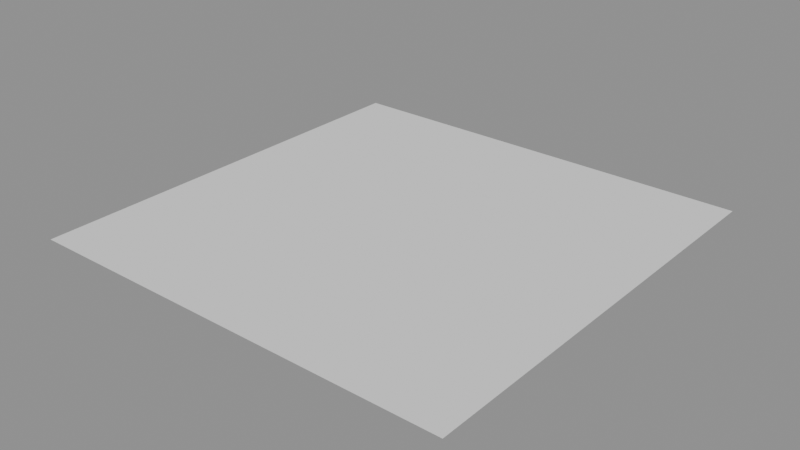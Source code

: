 # Source: ch08_10_caches_no_bake.blend  (saved by Blender 5.3.31; exported with 4.5.12 LTS)
import bpy
from mathutils import Matrix  # noqa: F401  (used for matrix-valued properties, if any)

bpy.ops.wm.read_factory_settings(use_empty=True)
scene = bpy.context.scene
scene.name = 'SC_CACHES'

# ---- meshes
me_me_emitter = bpy.data.meshes.new('ME_EMITTER')
me_me_emitter.from_pydata([(-0.25, -0.25, 0.0), (0.0, -0.25, 0.0), (0.25, -0.25, 0.0), (-0.25, 0.0, 0.0), (0.0, 0.0, 0.0), (0.25, 0.0, 0.0), (-0.25, 0.25, 0.0), (0.0, 0.25, 0.0), (0.25, 0.25, 0.0)], [], [(0, 1, 4, 3), (1, 2, 5, 4), (3, 4, 7, 6), (4, 5, 8, 7)])
me_me_emitter.update()

# ---- objects
ob_emitter = bpy.data.objects.new('EMITTER', me_me_emitter)

# ---- transforms, parenting, visibility, modifiers, constraints
ob_emitter.location = (0.0, 0.0, 0.3)
_m = ob_emitter.modifiers.new('Particles', 'PARTICLE_SYSTEM')

# ---- collection membership
scene.collection.objects.link(ob_emitter)

# ---- scene / render settings (as saved in the file)
scene.frame_start = 1; scene.frame_end = 60; scene.frame_set(1)
scene.render.engine = 'BLENDER_EEVEE_NEXT'
scene.render.bake_bias = 0.0
scene.render.bake_samples = 0
scene.render.compositor_device = 'GPU'
scene.eevee.use_volume_custom_range = False
scene.eevee.fast_gi_thickness_near = 0.1
scene.eevee.fast_gi_thickness_far = 0.0
scene.eevee.ray_tracing_options.screen_trace_thickness = 0.1
bpy.context.view_layer.update()

# ---- added for rendering (the .blend has no active camera and no usable light): camera, sun + grey world if the file has none
cam_auto = bpy.data.cameras.new('AutoCamera')
cam_auto.lens = 50.0
cam_auto.sensor_width = 36.0
cam_auto.clip_end = 1000.0
ob_auto_camera = bpy.data.objects.new('AutoCamera', cam_auto)
scene.collection.objects.link(ob_auto_camera)
ob_auto_camera.location = (0.654233, -0.785079, 0.823386)
ob_auto_camera.rotation_euler = (1.09748, -7.21219e-08, 0.694738)
scene.camera = ob_auto_camera
light_auto_sun = bpy.data.lights.new('AutoSun', 'SUN')
light_auto_sun.energy = 3.0
light_auto_sun.angle = 0.0523599
ob_auto_sun = bpy.data.objects.new('AutoSun', light_auto_sun)
scene.collection.objects.link(ob_auto_sun)
ob_auto_sun.rotation_euler = (0.872665, 0.174533, 0.523599)
if scene.world is None:
    world_auto = bpy.data.worlds.new('AutoWorld')
    world_auto.color = (0.3, 0.3, 0.3)
    scene.world = world_auto
bpy.context.view_layer.update()
